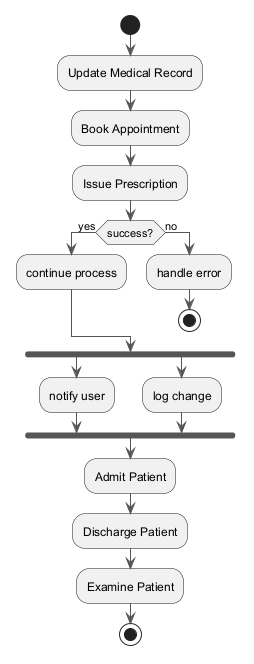

The diagram above was rendered by PlantUML. Its source (embedded in the PNG):
@startuml
skinparam backgroundColor #FFFFFF
skinparam classBackgroundColor #F1F8E9
skinparam classBorderColor #33691E
skinparam ArrowColor #555555
start
:Update Medical Record;
:Book Appointment;
:Issue Prescription;
if (success?) then (yes)
:continue process;
else (no)
:handle error;
stop
endif
fork
:notify user;
fork again
:log change;
end fork
:Admit Patient;
:Discharge Patient;
:Examine Patient;
stop
@enduml